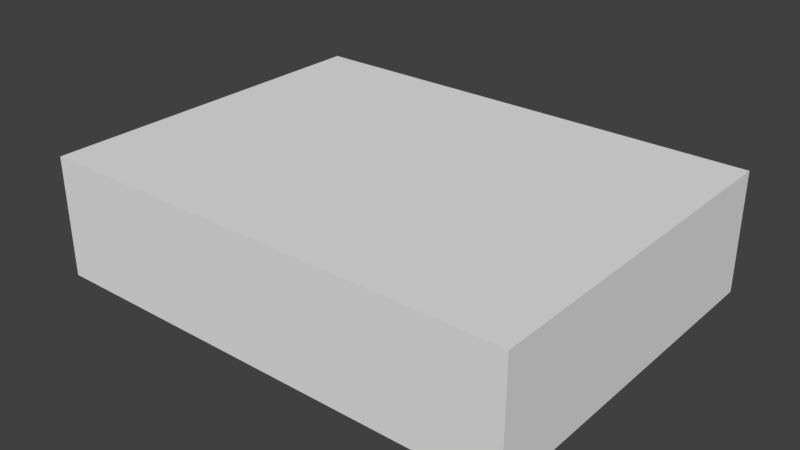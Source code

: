 # Source: tank.blend  (saved by Blender 2.78.0; exported with 4.5.12 LTS)
import bpy
from mathutils import Matrix  # noqa: F401  (used for matrix-valued properties, if any)

bpy.ops.wm.read_factory_settings(use_empty=True)
scene = bpy.context.scene
scene.name = 'Scene'

# ---- collections
col_collection_1 = bpy.data.collections.new('Collection 1'); scene.collection.children.link(col_collection_1)

# ---- materials (node trees are filled in below, after node groups)
mat_material = bpy.data.materials.new('Material')
mat_material.alpha_threshold = 0.0
mat_material.use_transparent_shadow = False
mat_material.roughness = 0.5
mat_material.line_color = (0.0, 0.0, 0.0, 1.0)

# ---- material node trees

# ---- world
world_world = bpy.data.worlds.new('World'); scene.world = world_world
world_world.color = (0.05088, 0.05088, 0.05088)
world_world.use_sun_shadow = False
world_world.sun_shadow_jitter_overblur = 0.0
world_world.cycles.sampling_method = 'MANUAL'

# ---- meshes
me_cube = bpy.data.meshes.new('Cube')
me_cube.from_pydata([(0.2, 0.15, 0.05), (0.2, -0.15, 0.05), (-0.2, -0.15, 0.05), (-0.2, 0.15, 0.05), (0.2, 0.15, 0.15), (0.2, -0.15, 0.15), (-0.2, -0.15, 0.15), (-0.2, 0.15, 0.15)], [], [(0, 1, 2, 3), (4, 7, 6, 5), (0, 4, 5, 1), (1, 5, 6, 2), (2, 6, 7, 3), (4, 0, 3, 7)])
me_cube.materials.append(mat_material)
me_cube.use_remesh_preserve_volume = False
me_cube.use_remesh_preserve_attributes = False
me_cube.use_mirror_vertex_groups = False
me_cube.update()

# ---- objects
ob_tank = bpy.data.objects.new('tank', me_cube)

# ---- transforms, parenting, visibility, modifiers, constraints
ob_tank.location = (0.0, 0.0, 0.0)
ob_tank.lock_rotations_4d = False
ob_tank.empty_display_type = 'ARROWS'
ob_tank.lineart.crease_threshold = 0.0

# ---- collection membership
col_collection_1.objects.link(ob_tank)

# ---- scene / render settings (as saved in the file)
scene.frame_start = 1; scene.frame_end = 250; scene.frame_set(1)
scene.render.engine = 'BLENDER_EEVEE_NEXT'
scene.render.resolution_percentage = 50
scene.render.dither_intensity = 0.0
scene.cycles.use_denoising = False
scene.cycles.samples = 128
scene.cycles.sampling_pattern = 'TABULATED_SOBOL'
scene.cycles.light_sampling_threshold = 0.0
scene.cycles.use_adaptive_sampling = False
scene.cycles.use_light_tree = False
scene.cycles.blur_glossy = 0.0
scene.cycles.sample_clamp_indirect = 0.0
scene.view_settings.view_transform = 'Standard'
bpy.context.view_layer.update()

# ---- added for rendering (the .blend has no active camera and no usable light): camera, sun
cam_auto = bpy.data.cameras.new('AutoCamera')
cam_auto.lens = 50.0
cam_auto.sensor_width = 36.0
cam_auto.clip_end = 1000.0
ob_auto_camera = bpy.data.objects.new('AutoCamera', cam_auto)
scene.collection.objects.link(ob_auto_camera)
ob_auto_camera.location = (0.471774, -0.566129, 0.477419)
ob_auto_camera.rotation_euler = (1.09748, -7.21219e-08, 0.694738)
scene.camera = ob_auto_camera
light_auto_sun = bpy.data.lights.new('AutoSun', 'SUN')
light_auto_sun.energy = 3.0
light_auto_sun.angle = 0.0523599
ob_auto_sun = bpy.data.objects.new('AutoSun', light_auto_sun)
scene.collection.objects.link(ob_auto_sun)
ob_auto_sun.rotation_euler = (0.872665, 0.174533, 0.523599)
bpy.context.view_layer.update()
